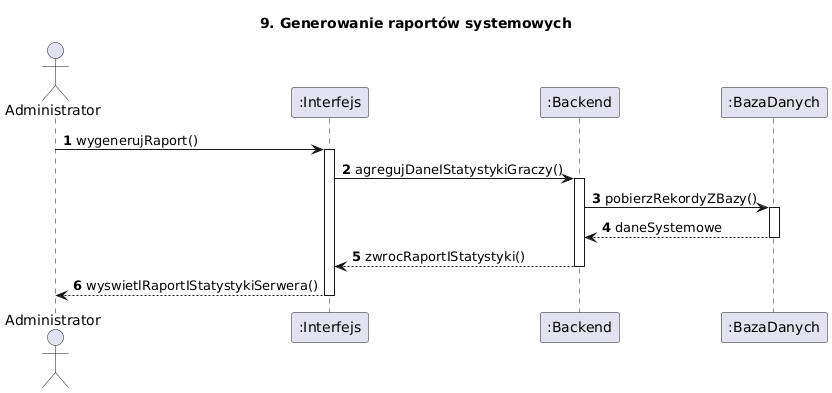

The diagram above was rendered by PlantUML. Its source (embedded in the PNG):
@startuml
title 9. Generowanie raportów systemowych
autonumber
actor Administrator
participant ":Interfejs" as UI
participant ":Backend" as Backend
participant ":BazaDanych" as DB

Administrator -> UI : wygenerujRaport()
activate UI

UI -> Backend : agregujDaneIStatystykiGraczy()
activate Backend

Backend -> DB : pobierzRekordyZBazy()
activate DB
DB --> Backend : daneSystemowe
deactivate DB

Backend --> UI : zwrocRaportIStatystyki()
deactivate Backend

UI --> Administrator : wyswietlRaportIStatystykiSerwera()
deactivate UI
@enduml